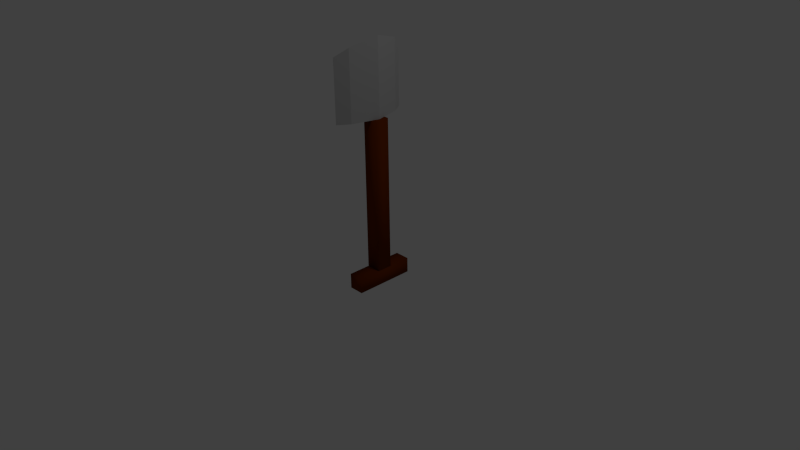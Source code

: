 # Source: shovel.blend  (saved by Blender 2.71.0; exported with 4.5.12 LTS)
import bpy
from mathutils import Matrix  # noqa: F401  (used for matrix-valued properties, if any)

bpy.ops.wm.read_factory_settings(use_empty=True)
scene = bpy.context.scene
scene.name = 'Scene'

# ---- collections
col_collection_1 = bpy.data.collections.new('Collection 1'); scene.collection.children.link(col_collection_1)

# ---- materials (node trees are filled in below, after node groups)
mat_metal = bpy.data.materials.new('metal')
mat_metal.alpha_threshold = 0.0
mat_metal.use_transparent_shadow = False
mat_metal.diffuse_color = (0.4385, 0.4385, 0.4385, 1.0)
mat_metal.roughness = 0.5
mat_metal.specular_intensity = 1.0
mat_metal.line_color = (0.0, 0.0, 0.0, 1.0)
mat_wood = bpy.data.materials.new('wood')
mat_wood.alpha_threshold = 0.0
mat_wood.use_transparent_shadow = False
mat_wood.diffuse_color = (0.1574, 0.02603, 0.0, 1.0)
mat_wood.specular_color = (0.2203, 0.07263, 0.0)
mat_wood.roughness = 0.5
mat_wood.specular_intensity = 0.0
mat_wood.line_color = (0.0, 0.0, 0.0, 1.0)

# ---- material node trees

# ---- world
world_world = bpy.data.worlds.new('World'); scene.world = world_world
world_world.color = (0.05088, 0.05088, 0.05088)
world_world.use_sun_shadow = False
world_world.sun_shadow_jitter_overblur = 0.0
world_world.cycles.sampling_method = 'MANUAL'
world_world.cycles.sample_map_resolution = 256

# ---- cameras
cam_camera = bpy.data.cameras.new('Camera')
cam_camera.clip_end = 100.0
cam_camera.lens = 35.0
cam_camera.sensor_width = 32.0
cam_camera.sensor_height = 18.0
cam_camera.ortho_scale = 7.314
cam_camera.dof.focus_distance = 0.0
cam_camera.dof.aperture_fstop = 128.0

# ---- lights
light_lamp = bpy.data.lights.new('Lamp', 'POINT')
light_lamp.transmission_factor = 0.0
light_lamp.cutoff_distance = 30.0
light_lamp.energy = 100.0
light_lamp.shadow_buffer_clip_start = 1.001
light_lamp.shadow_soft_size = 0.1
light_lamp.shadow_maximum_resolution = 0.006
light_lamp.use_absolute_resolution = True
light_lamp.cycles.use_multiple_importance_sampling = False

# ---- meshes
me_shovel = bpy.data.meshes.new('shovel')
me_shovel.from_pydata([(-0.02684, -0.5, 1.871), (-0.02684, 0.5, 1.871), (0.02316, 0.35, 2.321), (0.02316, -0.35, 2.321), (-0.02684, -0.5, 2.671), (-0.02684, 0.5, 2.671), (0.1732, 1.525e-08, 1.871), (0.07316, 1.548e-10, 1.871), (0.1732, 1.525e-08, 2.871), (0.1732, 1.525e-08, 2.871), (0.07316, 0.35, 1.871), (0.02316, -0.35, 1.871), (0.07283, 0.35, 2.771), (0.07316, -0.35, 2.771), (0.07316, -0.35, 1.871), (0.02316, 0.35, 1.871), (0.07283, -0.35, 2.771), (0.07316, 0.35, 2.771), (-0.02684, -0.5, 2.571), (-0.02684, 0.5, 2.571), (0.07316, 1.548e-10, 2.771), (0.02316, -0.35, 2.646), (0.02316, 0.35, 2.646), (0.2082, 0.4, -0.3295), (0.2082, -0.4, -0.3295), (0.008203, -0.4, -0.3295), (0.008203, 0.4, -0.3295), (0.2082, 0.4, -0.1295), (0.2082, -0.4, -0.1295), (0.008203, -0.4, -0.1295), (0.008203, 0.4, -0.1295), (0.2082, -0.1, 1.871), (0.2082, 0.1, 1.871), (0.008203, 0.1, 1.871), (0.008203, -0.1, 1.871), (0.2082, -0.1, -0.1295), (0.2082, 0.1, -0.1295), (0.008203, 0.1, -0.1295), (0.008203, -0.1, -0.1295)], [], [(12, 17, 5), (21, 3, 11, 0, 18), (1, 10, 15), (0, 14, 13, 4, 18), (0, 11, 14), (10, 6, 7, 15), (22, 2, 15, 7, 20), (10, 17, 9, 6), (13, 9, 8, 16), (6, 14, 11, 7), (20, 7, 11, 3, 21), (6, 9, 13, 14), (9, 17, 12, 8), (10, 1, 19, 5, 17), (19, 1, 15, 2, 22), (4, 13, 16), (16, 21, 18, 4), (12, 22, 20, 8), (8, 20, 21, 16), (5, 19, 22, 12), (27, 28, 24, 23), (28, 29, 25, 24), (29, 30, 26, 25), (30, 27, 23, 26), (23, 24, 25, 26), (30, 29, 28, 27), (35, 36, 32, 31), (36, 37, 33, 32), (37, 38, 34, 33), (38, 35, 31, 34), (31, 32, 33, 34), (38, 37, 36, 35)])
me_shovel.polygons.foreach_set('use_smooth', [0, 0, 0, 0, 0, 0, 0, 0, 0, 0, 0, 0, 0, 0, 0, 0, 0, 0, 0, 0, 1, 1, 1, 1, 1, 1, 1, 1, 1, 1, 1, 1])
me_shovel.polygons.foreach_set('material_index', [0, 0, 0, 0, 0, 0, 0, 0, 0, 0, 0, 0, 0, 0, 0, 0, 0, 0, 0, 0, 1, 1, 1, 1, 1, 1, 1, 1, 1, 1, 1, 1])
me_shovel.materials.append(mat_metal)
me_shovel.materials.append(mat_wood)
me_shovel.use_remesh_preserve_volume = False
me_shovel.use_remesh_preserve_attributes = False
me_shovel.use_mirror_vertex_groups = False
me_shovel.update()

# ---- objects
ob_shovel = bpy.data.objects.new('shovel', me_shovel)
ob_lamp = bpy.data.objects.new('Lamp', light_lamp)
ob_camera = bpy.data.objects.new('Camera', cam_camera)

# ---- transforms, parenting, visibility, modifiers, constraints
ob_shovel.location = (0.0, 0.0, 0.0)
ob_shovel.lineart.crease_threshold = 0.0
ob_lamp.location = (4.076, 1.005, 5.904)
ob_lamp.rotation_euler = (0.6503, 0.05522, 1.866)
ob_lamp.lock_rotations_4d = False
ob_lamp.empty_display_type = 'ARROWS'
ob_lamp.color = (0.0, 0.0, 0.0, 0.0)
ob_lamp.lineart.crease_threshold = 0.0
ob_camera.location = (7.481, -6.508, 5.344)
ob_camera.rotation_euler = (1.109, 0.01082, 0.8149)
ob_camera.lock_rotations_4d = False
ob_camera.empty_display_type = 'ARROWS'
ob_camera.color = (0.0, 0.0, 0.0, 0.0)
ob_camera.display_type = 'WIRE'
ob_camera.lineart.crease_threshold = 0.0

# ---- collection membership
col_collection_1.objects.link(ob_shovel)
col_collection_1.objects.link(ob_lamp)
col_collection_1.objects.link(ob_camera)

# ---- scene / render settings (as saved in the file)
scene.camera = ob_camera
scene.frame_start = 1; scene.frame_end = 250; scene.frame_set(2)
scene.render.engine = 'BLENDER_EEVEE_NEXT'
scene.render.resolution_percentage = 50
scene.render.dither_intensity = 0.0
scene.cycles.use_denoising = False
scene.cycles.samples = 10
scene.cycles.sampling_pattern = 'TABULATED_SOBOL'
scene.cycles.light_sampling_threshold = 0.0
scene.cycles.use_adaptive_sampling = False
scene.cycles.use_light_tree = False
scene.cycles.blur_glossy = 0.0
scene.cycles.volume_bounces = 1
scene.cycles.pixel_filter_type = 'GAUSSIAN'
scene.cycles.sample_clamp_indirect = 0.0
scene.view_settings.view_transform = 'Standard'
bpy.context.view_layer.update()
